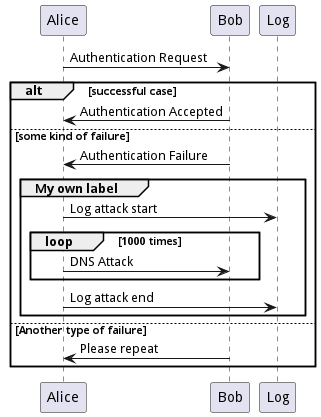

The diagram above was rendered by PlantUML. Its source (embedded in the PNG):
@startuml
Alice -> Bob: Authentication Request
alt successful case
	Bob -> Alice: Authentication Accepted
else some kind of failure
	Bob -> Alice: Authentication Failure
	group My own label
		Alice -> Log : Log attack start
		loop 1000 times
			Alice -> Bob: DNS Attack
		end
		Alice -> Log : Log attack end
	end
else Another type of failure
	Bob -> Alice: Please repeat
end
@enduml